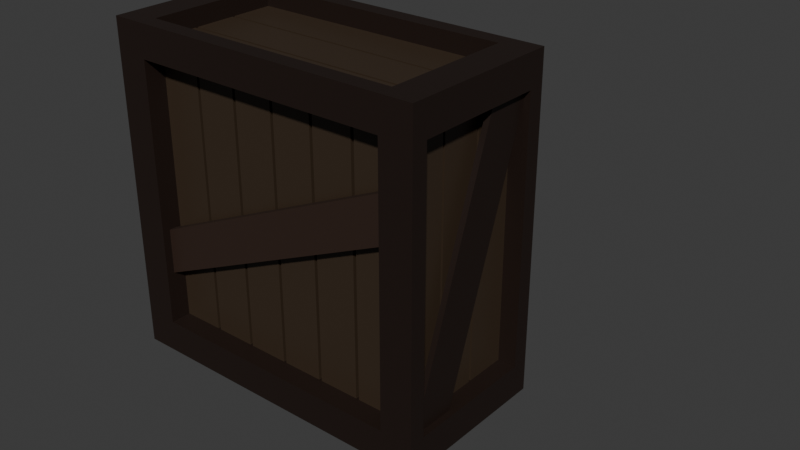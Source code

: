 # Source: 2by1Box.blend  (saved by Blender 4.2.66; exported with 4.5.12 LTS)
import bpy
from mathutils import Matrix  # noqa: F401  (used for matrix-valued properties, if any)

bpy.ops.wm.read_factory_settings(use_empty=True)
scene = bpy.context.scene
scene.name = 'Scene'

# ---- collections
col_collection = bpy.data.collections.new('Collection'); scene.collection.children.link(col_collection)

# ---- materials (node trees are filled in below, after node groups)
mat_material = bpy.data.materials.new('Material')
mat_material.alpha_threshold = 0.0
mat_material.use_transparent_shadow = False
mat_material.roughness = 0.5
mat_material.line_color = (0.0, 0.0, 0.0, 1.0)
mat_planks = bpy.data.materials.new('Planks')
mat_planks_2 = bpy.data.materials.new('Planks.2')

# ---- material node trees
mat_material.use_nodes = True; mat_material.node_tree.nodes.clear()
_N = mat_material.node_tree.nodes; _L = mat_material.node_tree.links
n0 = _N.new('ShaderNodeOutputMaterial'); n0.name = 'Material Output'; n0.location = (300, 300)
n1 = _N.new('ShaderNodeBsdfPrincipled'); n1.name = 'Principled BSDF'; n1.location = (10, 300)
n1.inputs[0].default_value = (0.01681, 0.009134, 0.006512, 1.0)
n1.inputs[3].default_value = 1.45
_L.new(n1.outputs[0], n0.inputs[0])
n0.is_active_output = True
mat_planks.use_nodes = True; mat_planks.node_tree.nodes.clear()
_N = mat_planks.node_tree.nodes; _L = mat_planks.node_tree.links
n0 = _N.new('ShaderNodeBsdfPrincipled'); n0.name = 'Principled BSDF'; n0.location = (10, 300)
n0.inputs[0].default_value = (0.04297, 0.02698, 0.0155, 1.0)
n1 = _N.new('ShaderNodeOutputMaterial'); n1.name = 'Material Output'; n1.location = (300, 300)
_L.new(n0.outputs[0], n1.inputs[0])
n1.is_active_output = True
mat_planks_2.use_nodes = True; mat_planks_2.node_tree.nodes.clear()
_N = mat_planks_2.node_tree.nodes; _L = mat_planks_2.node_tree.links
n0 = _N.new('ShaderNodeBsdfPrincipled'); n0.name = 'Principled BSDF'; n0.location = (10, 300)
n0.inputs[0].default_value = (0.03455, 0.01872, 0.01289, 1.0)
n1 = _N.new('ShaderNodeOutputMaterial'); n1.name = 'Material Output'; n1.location = (300, 300)
_L.new(n0.outputs[0], n1.inputs[0])
n1.is_active_output = True

# ---- world
world_world = bpy.data.worlds.new('World'); scene.world = world_world
world_world.use_nodes = True; world_world.node_tree.nodes.clear()
_N = world_world.node_tree.nodes; _L = world_world.node_tree.links
n0 = _N.new('ShaderNodeOutputWorld'); n0.name = 'World Output'; n0.location = (300, 300)
n1 = _N.new('ShaderNodeBackground'); n1.name = 'Background'; n1.location = (10, 300)
n1.inputs[0].default_value = (0.05088, 0.05088, 0.05088, 1.0)
_L.new(n1.outputs[0], n0.inputs[0])
n0.is_active_output = True
world_world.color = (0.05088, 0.05088, 0.05088)
world_world.sun_shadow_jitter_overblur = 0.0

# ---- meshes
me_cube = bpy.data.meshes.new('Cube')
me_cube.from_pydata([(1.0, 1.0, 1.0), (1.0, 1.0, -1.0), (1.0, -1.0, 1.0), (1.0, -1.0, -1.0), (-1.0, 1.0, 1.0), (-1.0, 1.0, -1.0), (-1.0, -1.0, 1.0), (-1.0, -1.0, -1.0), (0.8021, 0.8021, 1.0), (-0.8021, 0.8021, 1.0), (-0.8021, -0.8021, 1.0), (0.8021, -0.8021, 1.0), (0.8021, -1.0, -0.8021), (0.8021, -1.0, 0.8021), (-0.8021, -1.0, 0.8021), (-0.8021, -1.0, -0.8021), (-1.0, -0.8021, -0.8021), (-1.0, -0.8021, 0.8021), (-1.0, 0.8021, 0.8021), (-1.0, 0.8021, -0.8021), (-0.8021, 0.8021, -1.0), (0.8021, 0.8021, -1.0), (0.8021, -0.8021, -1.0), (-0.8021, -0.8021, -1.0), (1.0, 0.8021, -0.8021), (1.0, 0.8021, 0.8021), (1.0, -0.8021, 0.8021), (1.0, -0.8021, -0.8021), (-0.8021, 1.0, -0.8021), (-0.8021, 1.0, 0.8021), (0.8021, 1.0, 0.8021), (0.8021, 1.0, -0.8021), (-0.8021, 0.8021, 0.8498), (0.8021, 0.8021, 0.8498), (0.8021, -0.8021, 0.8498), (-0.8021, -0.8021, 0.8498), (0.8021, -0.6996, 0.8021), (0.8021, -0.6996, -0.8021), (-0.8021, -0.6996, -0.8021), (-0.8021, -0.6996, 0.8021), (-0.8498, -0.8021, -0.8021), (-0.8498, -0.8021, 0.8021), (-0.8498, 0.8021, -0.8021), (-0.8498, 0.8021, 0.8021), (0.8021, 0.8021, -0.8498), (-0.8021, 0.8021, -0.8498), (-0.8021, -0.8021, -0.8498), (0.8021, -0.8021, -0.8498), (0.8498, 0.8021, 0.8021), (0.8498, 0.8021, -0.8021), (0.8498, -0.8021, -0.8021), (0.8498, -0.8021, 0.8021), (-0.8021, 0.6996, 0.8021), (-0.8021, 0.6996, -0.8021), (0.8021, 0.6996, -0.8021), (0.8021, 0.6996, 0.8021), (0.8021, -0.7477, 0.8021), (0.8021, -0.7477, -0.8021), (-0.8021, -0.7477, -0.8021), (-0.8021, -0.7477, 0.8021), (-0.5251, -0.7477, -0.8021), (-0.5443, -0.7477, -0.8021), (-0.2577, -0.7477, -0.8021), (-0.277, -0.7477, -0.8021), (0.009622, -0.7477, -0.8021), (-0.009622, -0.7477, -0.8021), (0.277, -0.7477, -0.8021), (0.2577, -0.7477, -0.8021), (0.5443, -0.7477, -0.8021), (0.5251, -0.7477, -0.8021), (0.5251, -0.7477, 0.8021), (0.5443, -0.7477, 0.8021), (0.2577, -0.7477, 0.8021), (0.277, -0.7477, 0.8021), (-0.009622, -0.7477, 0.8021), (0.009622, -0.7477, 0.8021), (-0.277, -0.7477, 0.8021), (-0.2577, -0.7477, 0.8021), (-0.5443, -0.7477, 0.8021), (-0.5251, -0.7477, 0.8021), (0.8021, -0.5932, 0.8021), (0.8021, -0.5932, -0.8021), (-0.8021, -0.5932, -0.8021), (-0.8021, -0.5932, 0.8021), (0.5251, -0.5932, 0.8021), (0.5251, -0.5932, -0.8021), (0.5443, -0.5932, -0.8021), (0.5443, -0.5932, 0.8021), (0.2577, -0.5932, 0.8021), (0.2577, -0.5932, -0.8021), (0.277, -0.5932, -0.8021), (0.277, -0.5932, 0.8021), (-0.009622, -0.5932, 0.8021), (-0.009622, -0.5932, -0.8021), (0.009622, -0.5932, -0.8021), (0.009622, -0.5932, 0.8021), (-0.277, -0.5932, 0.8021), (-0.277, -0.5932, -0.8021), (-0.2577, -0.5932, -0.8021), (-0.2577, -0.5932, 0.8021), (-0.5443, -0.5932, 0.8021), (-0.5443, -0.5932, -0.8021), (-0.5251, -0.5932, -0.8021), (-0.5251, -0.5932, 0.8021), (0.8021, 0.7477, 0.8021), (0.8021, 0.7477, -0.8021), (-0.8021, 0.7477, -0.8021), (-0.8021, 0.7477, 0.8021), (-0.5251, 0.7477, -0.8021), (-0.5443, 0.7477, -0.8021), (-0.2577, 0.7477, -0.8021), (-0.277, 0.7477, -0.8021), (0.009622, 0.7477, -0.8021), (-0.009622, 0.7477, -0.8021), (0.277, 0.7477, -0.8021), (0.2577, 0.7477, -0.8021), (0.5443, 0.7477, -0.8021), (0.5251, 0.7477, -0.8021), (0.5251, 0.7477, 0.8021), (0.5443, 0.7477, 0.8021), (0.2577, 0.7477, 0.8021), (0.277, 0.7477, 0.8021), (-0.009622, 0.7477, 0.8021), (0.009622, 0.7477, 0.8021), (-0.277, 0.7477, 0.8021), (-0.2577, 0.7477, 0.8021), (-0.5443, 0.7477, 0.8021), (-0.5251, 0.7477, 0.8021), (0.8021, 0.5932, 0.8021), (0.8021, 0.5932, -0.8021), (-0.8021, 0.5932, -0.8021), (-0.8021, 0.5932, 0.8021), (0.5251, 0.5932, 0.8021), (0.5251, 0.5932, -0.8021), (0.5443, 0.5932, -0.8021), (0.5443, 0.5932, 0.8021), (0.2577, 0.5932, 0.8021), (0.2577, 0.5932, -0.8021), (0.277, 0.5932, -0.8021), (0.277, 0.5932, 0.8021), (-0.009622, 0.5932, 0.8021), (-0.009622, 0.5932, -0.8021), (0.009622, 0.5932, -0.8021), (0.009622, 0.5932, 0.8021), (-0.277, 0.5932, 0.8021), (-0.277, 0.5932, -0.8021), (-0.2577, 0.5932, -0.8021), (-0.2577, 0.5932, 0.8021), (-0.5443, 0.5932, 0.8021), (-0.5443, 0.5932, -0.8021), (-0.5251, 0.5932, -0.8021), (-0.5251, 0.5932, 0.8021), (0.8886, 0.8021, 0.8021), (0.8886, 0.8021, -0.8021), (0.8886, -0.8021, -0.8021), (0.8886, -0.8021, 0.8021), (0.8886, -0.2522, -0.8021), (0.8886, -0.2825, -0.8021), (0.8886, 0.2825, -0.8021), (0.8886, 0.2522, -0.8021), (0.8886, 0.2522, 0.8021), (0.8886, 0.2825, 0.8021), (0.8886, -0.2825, 0.8021), (0.8886, -0.2522, 0.8021), (0.8147, 0.8021, 0.8021), (0.8147, 0.8021, -0.8021), (0.8147, -0.8021, 0.8021), (0.8147, -0.8021, -0.8021), (0.8147, 0.2522, 0.8021), (0.8147, 0.2522, -0.8021), (0.8147, 0.2825, -0.8021), (0.8147, 0.2825, 0.8021), (0.8147, -0.2825, 0.8021), (0.8147, -0.2825, -0.8021), (0.8147, -0.2522, -0.8021), (0.8147, -0.2522, 0.8021), (-0.8886, 0.8021, 0.8021), (-0.8886, 0.8021, -0.8021), (-0.8886, -0.8021, -0.8021), (-0.8886, -0.8021, 0.8021), (-0.8886, -0.2522, -0.8021), (-0.8886, -0.2825, -0.8021), (-0.8886, 0.2825, -0.8021), (-0.8886, 0.2522, -0.8021), (-0.8886, 0.2522, 0.8021), (-0.8886, 0.2825, 0.8021), (-0.8886, -0.2825, 0.8021), (-0.8886, -0.2522, 0.8021), (-0.8147, 0.8021, 0.8021), (-0.8147, 0.8021, -0.8021), (-0.8147, -0.8021, 0.8021), (-0.8147, -0.8021, -0.8021), (-0.8147, 0.2522, 0.8021), (-0.8147, 0.2522, -0.8021), (-0.8147, 0.2825, -0.8021), (-0.8147, 0.2825, 0.8021), (-0.8147, -0.2825, 0.8021), (-0.8147, -0.2825, -0.8021), (-0.8147, -0.2522, -0.8021), (-0.8147, -0.2522, 0.8021), (0.8021, 0.8021, -0.8886), (-0.8021, 0.8021, -0.8886), (-0.8021, -0.8021, -0.8886), (0.8021, -0.8021, -0.8886), (-0.8021, -0.2522, -0.8886), (-0.8021, -0.2825, -0.8886), (-0.8021, 0.2825, -0.8886), (-0.8021, 0.2522, -0.8886), (0.8021, 0.2522, -0.8886), (0.8021, 0.2825, -0.8886), (0.8021, -0.2825, -0.8886), (0.8021, -0.2522, -0.8886), (0.8021, 0.8021, -0.8147), (-0.8021, 0.8021, -0.8147), (0.8021, -0.8021, -0.8147), (-0.8021, -0.8021, -0.8147), (0.8021, 0.2522, -0.8147), (-0.8021, 0.2522, -0.8147), (-0.8021, 0.2825, -0.8147), (0.8021, 0.2825, -0.8147), (0.8021, -0.2825, -0.8147), (-0.8021, -0.2825, -0.8147), (-0.8021, -0.2522, -0.8147), (0.8021, -0.2522, -0.8147), (0.8021, 0.8021, 0.8886), (-0.8021, 0.8021, 0.8886), (-0.8021, -0.8021, 0.8886), (0.8021, -0.8021, 0.8886), (-0.8021, -0.2522, 0.8886), (-0.8021, -0.2825, 0.8886), (-0.8021, 0.2825, 0.8886), (-0.8021, 0.2522, 0.8886), (0.8021, 0.2522, 0.8886), (0.8021, 0.2825, 0.8886), (0.8021, -0.2825, 0.8886), (0.8021, -0.2522, 0.8886), (0.8021, 0.8021, 0.8147), (-0.8021, 0.8021, 0.8147), (0.8021, -0.8021, 0.8147), (-0.8021, -0.8021, 0.8147), (0.8021, 0.2522, 0.8147), (-0.8021, 0.2522, 0.8147), (-0.8021, 0.2825, 0.8147), (0.8021, 0.2825, 0.8147), (0.8021, -0.2825, 0.8147), (-0.8021, -0.2825, 0.8147), (-0.8021, -0.2522, 0.8147), (0.8021, -0.2522, 0.8147), (-0.9441, 0.9052, 0.3854), (0.8195, 0.9052, -0.6735), (0.9514, 0.9052, -0.4359), (1.651, 1.898, -1.158), (0.4532, 0.7494, 0.009612), (-0.8122, 0.9052, 0.623), (-0.9441, 0.8093, 0.3854), (0.8195, 0.8093, -0.6735), (0.9514, 0.8093, -0.4359), (-0.8122, 0.8093, 0.623), (0.8166, 0.8864, 0.6003), (-0.9823, 0.8864, -0.3976), (-0.8425, 0.8864, -0.6306), (0.9564, 0.8864, 0.3672), (0.8166, 0.8317, 0.6003), (-0.9823, 0.8317, -0.3976), (-0.8425, 0.8317, -0.6306), (0.9564, 0.8317, 0.3672), (0.9277, -0.9029, 0.2886), (-0.8807, -0.9029, -0.5266), (-0.9923, -0.9029, -0.2993), (0.8161, -0.9029, 0.5159), (0.9277, -0.8083, 0.2886), (-0.8807, -0.8083, -0.5266), (-0.9923, -0.8083, -0.2993), (0.8161, -0.8083, 0.5159), (0.963, 0.9036, 0.884), (0.963, -0.3809, -0.9307), (0.963, -0.8707, -0.844), (0.963, 0.4139, 0.9707), (0.9294, 0.9036, 0.884), (0.9294, -0.3809, -0.9307), (0.9294, -0.8707, -0.844), (0.9294, 0.4139, 0.9707), (-0.963, 0.9036, 0.884), (-0.963, -0.3809, -0.9307), (-0.963, -0.8707, -0.844), (-0.963, 0.4139, 0.9707), (-0.9294, 0.9036, 0.884), (-0.9294, -0.3809, -0.9307), (-0.9294, -0.8707, -0.844), (-0.9294, 0.4139, 0.9707)], [(252, 251)], [(29, 30, 55, 52), (22, 23, 46, 47), (25, 26, 51, 48), (18, 19, 42, 43), (31, 28, 53, 54), (21, 22, 47, 44), (0, 4, 9, 8), (4, 6, 10, 9), (6, 2, 11, 10), (2, 0, 8, 11), (3, 2, 13, 12), (2, 6, 14, 13), (6, 7, 15, 14), (7, 3, 12, 15), (7, 6, 17, 16), (6, 4, 18, 17), (4, 5, 19, 18), (5, 7, 16, 19), (5, 1, 21, 20), (1, 3, 22, 21), (3, 7, 23, 22), (7, 5, 20, 23), (1, 0, 25, 24), (0, 2, 26, 25), (2, 3, 27, 26), (3, 1, 24, 27), (5, 4, 29, 28), (4, 0, 30, 29), (0, 1, 31, 30), (1, 5, 28, 31), (33, 32, 35, 34), (37, 36, 39, 38), (40, 41, 43, 42), (45, 44, 47, 46), (49, 48, 51, 50), (53, 52, 55, 54), (26, 27, 50, 51), (30, 31, 54, 55), (8, 9, 32, 33), (12, 13, 36, 37), (11, 8, 33, 34), (16, 17, 41, 40), (15, 12, 37, 38), (20, 21, 44, 45), (9, 10, 35, 32), (19, 16, 40, 42), (24, 25, 48, 49), (13, 14, 39, 36), (23, 20, 45, 46), (28, 29, 52, 53), (10, 11, 34, 35), (17, 18, 43, 41), (27, 24, 49, 50), (14, 15, 38, 39), (63, 76, 79, 60), (57, 56, 71, 68), (69, 70, 73, 66), (67, 72, 75, 64), (65, 74, 77, 62), (61, 78, 59, 58), (97, 102, 103, 96), (81, 86, 87, 80), (85, 90, 91, 84), (89, 94, 95, 88), (93, 98, 99, 92), (101, 82, 83, 100), (67, 89, 88, 72), (72, 88, 95, 75), (58, 82, 101, 61), (73, 91, 90, 66), (66, 90, 85, 69), (78, 100, 83, 59), (65, 93, 92, 74), (70, 84, 91, 73), (60, 102, 97, 63), (75, 95, 94, 64), (68, 86, 81, 57), (57, 81, 80, 56), (76, 96, 103, 79), (63, 97, 96, 76), (56, 80, 87, 71), (59, 83, 82, 58), (62, 98, 93, 65), (77, 99, 98, 62), (69, 85, 84, 70), (74, 92, 99, 77), (61, 101, 100, 78), (71, 87, 86, 68), (64, 94, 89, 67), (79, 103, 102, 60), (111, 108, 127, 124), (105, 116, 119, 104), (117, 114, 121, 118), (115, 112, 123, 120), (113, 110, 125, 122), (109, 106, 107, 126), (145, 144, 151, 150), (129, 128, 135, 134), (133, 132, 139, 138), (137, 136, 143, 142), (141, 140, 147, 146), (149, 148, 131, 130), (115, 120, 136, 137), (120, 123, 143, 136), (106, 109, 149, 130), (121, 114, 138, 139), (114, 117, 133, 138), (126, 107, 131, 148), (113, 122, 140, 141), (118, 121, 139, 132), (108, 111, 145, 150), (123, 112, 142, 143), (116, 105, 129, 134), (105, 104, 128, 129), (124, 127, 151, 144), (111, 124, 144, 145), (104, 119, 135, 128), (107, 106, 130, 131), (110, 113, 141, 146), (125, 110, 146, 147), (117, 118, 132, 133), (122, 125, 147, 140), (109, 126, 148, 149), (119, 116, 134, 135), (112, 115, 137, 142), (127, 108, 150, 151), (159, 160, 163, 156), (153, 152, 161, 158), (157, 162, 155, 154), (169, 168, 175, 174), (165, 164, 171, 170), (173, 172, 166, 167), (154, 167, 173, 157), (161, 171, 170, 158), (158, 170, 165, 153), (153, 165, 164, 152), (162, 172, 166, 155), (157, 173, 172, 162), (152, 164, 171, 161), (155, 166, 167, 154), (156, 174, 169, 159), (163, 175, 174, 156), (159, 169, 168, 160), (160, 168, 175, 163), (183, 180, 187, 184), (177, 182, 185, 176), (181, 178, 179, 186), (193, 198, 199, 192), (189, 194, 195, 188), (197, 191, 190, 196), (178, 181, 197, 191), (185, 182, 194, 195), (182, 177, 189, 194), (177, 176, 188, 189), (186, 179, 190, 196), (181, 186, 196, 197), (176, 185, 195, 188), (179, 178, 191, 190), (180, 183, 193, 198), (187, 180, 198, 199), (183, 184, 192, 193), (184, 187, 199, 192), (207, 208, 211, 204), (201, 200, 209, 206), (205, 210, 203, 202), (217, 216, 223, 222), (213, 212, 219, 218), (221, 220, 214, 215), (202, 215, 221, 205), (209, 219, 218, 206), (206, 218, 213, 201), (201, 213, 212, 200), (210, 220, 214, 203), (205, 221, 220, 210), (200, 212, 219, 209), (203, 214, 215, 202), (204, 222, 217, 207), (211, 223, 222, 204), (207, 217, 216, 208), (208, 216, 223, 211), (231, 228, 235, 232), (225, 230, 233, 224), (229, 226, 227, 234), (241, 246, 247, 240), (237, 242, 243, 236), (245, 239, 238, 244), (226, 229, 245, 239), (233, 230, 242, 243), (230, 225, 237, 242), (225, 224, 236, 237), (234, 227, 238, 244), (229, 234, 244, 245), (224, 233, 243, 236), (227, 226, 239, 238), (228, 231, 241, 246), (235, 228, 246, 247), (231, 232, 240, 241), (232, 235, 247, 240), (249, 248, 253, 250), (255, 254, 257, 256), (253, 257, 256, 250), (250, 256, 255, 249), (249, 255, 254, 248), (248, 254, 257, 253), (259, 258, 261, 260), (263, 262, 265, 264), (261, 265, 264, 260), (260, 264, 263, 259), (259, 263, 262, 258), (258, 262, 265, 261), (267, 266, 269, 268), (271, 272, 273, 270), (268, 272, 271, 267), (267, 271, 270, 266), (266, 270, 273, 269), (269, 273, 272, 268), (275, 274, 277, 276), (279, 278, 281, 280), (277, 281, 280, 276), (276, 280, 279, 275), (275, 279, 278, 274), (274, 278, 281, 277), (283, 284, 285, 282), (287, 288, 289, 286), (285, 284, 288, 289), (284, 283, 287, 288), (283, 282, 286, 287), (282, 285, 289, 286)])
me_cube.polygons.foreach_set('material_index', [0, 0, 0, 0, 0, 0, 0, 0, 0, 0, 0, 0, 0, 0, 0, 0, 0, 0, 0, 0, 0, 0, 0, 0, 0, 0, 0, 0, 0, 0, 0, 0, 0, 0, 0, 0, 0, 0, 0, 0, 0, 0, 0, 0, 0, 0, 0, 0, 0, 0, 0, 0, 0, 0, 1, 1, 1, 1, 1, 1, 1, 1, 1, 1, 1, 1, 1, 1, 1, 1, 1, 1, 1, 1, 1, 1, 1, 1, 1, 1, 1, 1, 1, 1, 1, 1, 1, 1, 1, 1, 1, 1, 1, 1, 1, 1, 1, 1, 1, 1, 1, 1, 1, 1, 1, 1, 1, 1, 1, 1, 1, 1, 1, 1, 1, 1, 1, 1, 1, 1, 1, 1, 1, 1, 1, 1, 1, 1, 1, 1, 1, 1, 1, 1, 1, 1, 1, 1, 1, 1, 1, 1, 1, 1, 1, 1, 1, 1, 1, 1, 1, 1, 1, 1, 1, 1, 1, 1, 1, 1, 1, 1, 1, 1, 1, 1, 1, 1, 1, 1, 1, 1, 1, 1, 1, 1, 1, 1, 1, 1, 1, 1, 1, 1, 1, 1, 1, 1, 1, 1, 1, 1, 1, 1, 1, 1, 1, 1, 2, 2, 2, 2, 2, 2, 2, 2, 2, 2, 2, 2, 2, 2, 2, 2, 2, 2, 0, 0, 0, 0, 0, 0, 0, 0, 0, 0, 0, 0])
_uv = me_cube.uv_layers.new(name='UVMap')
_uv.uv.foreach_set('vector', [0.6003, 0.2747, 0.6003, 0.4753, 0.6003, 0.4753, 0.6003, 0.2747, 0.3503, 0.7253, 0.1497, 0.7253, 0.1497, 0.7253, 0.3503, 0.7253, 0.6003, 0.5247, 0.6003, 0.7253, 0.6003, 0.7253, 0.6003, 0.5247, 0.6003, 0.2253, 0.3997, 0.2253, 0.3997, 0.2253, 0.6003, 0.2253, 0.3997, 0.4753, 0.3997, 0.2747, 0.3997, 0.2747, 0.3997, 0.4753, 0.3503, 0.5247, 0.3503, 0.7253, 0.3503, 0.7253, 0.3503, 0.5247, 0.625, 0.5, 0.875, 0.5, 0.8503, 0.5247, 0.6497, 0.5247, 0.875, 0.5, 0.875, 0.75, 0.8503, 0.7253, 0.8503, 0.5247, 0.875, 0.75, 0.625, 0.75, 0.6497, 0.7253, 0.8503, 0.7253, 0.625, 0.75, 0.625, 0.5, 0.6497, 0.5247, 0.6497, 0.7253, 0.375, 0.75, 0.625, 0.75, 0.6003, 0.7747, 0.3997, 0.7747, 0.625, 0.75, 0.625, 1.0, 0.6003, 0.9753, 0.6003, 0.7747, 0.625, 1.0, 0.375, 1.0, 0.3997, 0.9753, 0.6003, 0.9753, 0.375, 1.0, 0.375, 0.75, 0.3997, 0.7747, 0.3997, 0.9753, 0.375, 0.0, 0.625, 0.0, 0.6003, 0.02474, 0.3997, 0.02474, 0.625, 0.0, 0.625, 0.25, 0.6003, 0.2253, 0.6003, 0.02474, 0.625, 0.25, 0.375, 0.25, 0.3997, 0.2253, 0.6003, 0.2253, 0.375, 0.25, 0.375, 0.0, 0.3997, 0.02474, 0.3997, 0.2253, 0.125, 0.5, 0.375, 0.5, 0.3503, 0.5247, 0.1497, 0.5247, 0.375, 0.5, 0.375, 0.75, 0.3503, 0.7253, 0.3503, 0.5247, 0.375, 0.75, 0.125, 0.75, 0.1497, 0.7253, 0.3503, 0.7253, 0.125, 0.75, 0.125, 0.5, 0.1497, 0.5247, 0.1497, 0.7253, 0.375, 0.5, 0.625, 0.5, 0.6003, 0.5247, 0.3997, 0.5247, 0.625, 0.5, 0.625, 0.75, 0.6003, 0.7253, 0.6003, 0.5247, 0.625, 0.75, 0.375, 0.75, 0.3997, 0.7253, 0.6003, 0.7253, 0.375, 0.75, 0.375, 0.5, 0.3997, 0.5247, 0.3997, 0.7253, 0.375, 0.25, 0.625, 0.25, 0.6003, 0.2747, 0.3997, 0.2747, 0.625, 0.25, 0.625, 0.5, 0.6003, 0.4753, 0.6003, 0.2747, 0.625, 0.5, 0.375, 0.5, 0.3997, 0.4753, 0.6003, 0.4753, 0.375, 0.5, 0.375, 0.25, 0.3997, 0.2747, 0.3997, 0.4753, 0.6497, 0.5247, 0.8503, 0.5247, 0.8503, 0.7253, 0.6497, 0.7253, 0.3997, 0.7747, 0.6003, 0.7747, 0.6003, 0.9753, 0.3997, 0.9753, 0.3997, 0.02474, 0.6003, 0.02474, 0.6003, 0.2253, 0.3997, 0.2253, 0.1497, 0.5247, 0.3503, 0.5247, 0.3503, 0.7253, 0.1497, 0.7253, 0.3997, 0.5247, 0.6003, 0.5247, 0.6003, 0.7253, 0.3997, 0.7253, 0.3997, 0.2747, 0.6003, 0.2747, 0.6003, 0.4753, 0.3997, 0.4753, 0.6003, 0.7253, 0.3997, 0.7253, 0.3997, 0.7253, 0.6003, 0.7253, 0.6003, 0.4753, 0.3997, 0.4753, 0.3997, 0.4753, 0.6003, 0.4753, 0.6497, 0.5247, 0.8503, 0.5247, 0.8503, 0.5247, 0.6497, 0.5247, 0.3997, 0.7747, 0.6003, 0.7747, 0.6003, 0.7747, 0.3997, 0.7747, 0.6497, 0.7253, 0.6497, 0.5247, 0.6497, 0.5247, 0.6497, 0.7253, 0.3997, 0.02474, 0.6003, 0.02474, 0.6003, 0.02474, 0.3997, 0.02474, 0.3997, 0.9753, 0.3997, 0.7747, 0.3997, 0.7747, 0.3997, 0.9753, 0.1497, 0.5247, 0.3503, 0.5247, 0.3503, 0.5247, 0.1497, 0.5247, 0.8503, 0.5247, 0.8503, 0.7253, 0.8503, 0.7253, 0.8503, 0.5247, 0.3997, 0.2253, 0.3997, 0.02474, 0.3997, 0.02474, 0.3997, 0.2253, 0.3997, 0.5247, 0.6003, 0.5247, 0.6003, 0.5247, 0.3997, 0.5247, 0.6003, 0.7747, 0.6003, 0.9753, 0.6003, 0.9753, 0.6003, 0.7747, 0.1497, 0.7253, 0.1497, 0.5247, 0.1497, 0.5247, 0.1497, 0.7253, 0.3997, 0.2747, 0.6003, 0.2747, 0.6003, 0.2747, 0.3997, 0.2747, 0.8503, 0.7253, 0.6497, 0.7253, 0.6497, 0.7253, 0.8503, 0.7253, 0.6003, 0.02474, 0.6003, 0.2253, 0.6003, 0.2253, 0.6003, 0.02474, 0.3997, 0.7253, 0.3997, 0.5247, 0.3997, 0.5247, 0.3997, 0.7253, 0.6003, 0.9753, 0.3997, 0.9753, 0.3997, 0.9753, 0.6003, 0.9753, 0.3997, 0.9096, 0.6003, 0.9096, 0.6003, 0.9406, 0.3997, 0.9406, 0.3997, 0.7747, 0.6003, 0.7747, 0.6003, 0.807, 0.3997, 0.807, 0.3997, 0.8094, 0.6003, 0.8094, 0.6003, 0.8404, 0.3997, 0.8404, 0.3997, 0.8428, 0.6003, 0.8428, 0.6003, 0.8738, 0.3997, 0.8738, 0.3997, 0.8762, 0.6003, 0.8762, 0.6003, 0.9072, 0.3997, 0.9072, 0.3997, 0.943, 0.6003, 0.943, 0.6003, 0.9753, 0.3997, 0.9753, 0.3997, 0.9096, 0.3997, 0.9406, 0.6003, 0.9406, 0.6003, 0.9096, 0.3997, 0.7747, 0.3997, 0.807, 0.6003, 0.807, 0.6003, 0.7747, 0.3997, 0.8094, 0.3997, 0.8404, 0.6003, 0.8404, 0.6003, 0.8094, 0.3997, 0.8428, 0.3997, 0.8738, 0.6003, 0.8738, 0.6003, 0.8428, 0.3997, 0.8762, 0.3997, 0.9072, 0.6003, 0.9072, 0.6003, 0.8762, 0.3997, 0.943, 0.3997, 0.9753, 0.6003, 0.9753, 0.6003, 0.943, 0.3997, 0.8428, 0.3997, 0.8428, 0.6003, 0.8428, 0.6003, 0.8428, 0.6003, 0.8428, 0.6003, 0.8428, 0.6003, 0.8738, 0.6003, 0.8738, 0.3997, 0.9753, 0.3997, 0.9753, 0.3997, 0.943, 0.3997, 0.943, 0.6003, 0.8404, 0.6003, 0.8404, 0.3997, 0.8404, 0.3997, 0.8404, 0.3997, 0.8404, 0.3997, 0.8404, 0.3997, 0.8094, 0.3997, 0.8094, 0.6003, 0.943, 0.6003, 0.943, 0.6003, 0.9753, 0.6003, 0.9753, 0.3997, 0.8762, 0.3997, 0.8762, 0.6003, 0.8762, 0.6003, 0.8762, 0.6003, 0.8094, 0.6003, 0.8094, 0.6003, 0.8404, 0.6003, 0.8404, 0.3997, 0.9406, 0.3997, 0.9406, 0.3997, 0.9096, 0.3997, 0.9096, 0.6003, 0.8738, 0.6003, 0.8738, 0.3997, 0.8738, 0.3997, 0.8738, 0.3997, 0.807, 0.3997, 0.807, 0.3997, 0.7747, 0.3997, 0.7747, 0.3997, 0.7747, 0.3997, 0.7747, 0.6003, 0.7747, 0.6003, 0.7747, 0.6003, 0.9096, 0.6003, 0.9096, 0.6003, 0.9406, 0.6003, 0.9406, 0.3997, 0.9096, 0.3997, 0.9096, 0.6003, 0.9096, 0.6003, 0.9096, 0.6003, 0.7747, 0.6003, 0.7747, 0.6003, 0.807, 0.6003, 0.807, 0.6003, 0.9753, 0.6003, 0.9753, 0.3997, 0.9753, 0.3997, 0.9753, 0.3997, 0.9072, 0.3997, 0.9072, 0.3997, 0.8762, 0.3997, 0.8762, 0.6003, 0.9072, 0.6003, 0.9072, 0.3997, 0.9072, 0.3997, 0.9072, 0.3997, 0.8094, 0.3997, 0.8094, 0.6003, 0.8094, 0.6003, 0.8094, 0.6003, 0.8762, 0.6003, 0.8762, 0.6003, 0.9072, 0.6003, 0.9072, 0.3997, 0.943, 0.3997, 0.943, 0.6003, 0.943, 0.6003, 0.943, 0.6003, 0.807, 0.6003, 0.807, 0.3997, 0.807, 0.3997, 0.807, 0.3997, 0.8738, 0.3997, 0.8738, 0.3997, 0.8428, 0.3997, 0.8428, 0.6003, 0.9406, 0.6003, 0.9406, 0.3997, 0.9406, 0.3997, 0.9406, 0.3997, 0.9096, 0.3997, 0.9406, 0.6003, 0.9406, 0.6003, 0.9096, 0.3997, 0.7747, 0.3997, 0.807, 0.6003, 0.807, 0.6003, 0.7747, 0.3997, 0.8094, 0.3997, 0.8404, 0.6003, 0.8404, 0.6003, 0.8094, 0.3997, 0.8428, 0.3997, 0.8738, 0.6003, 0.8738, 0.6003, 0.8428, 0.3997, 0.8762, 0.3997, 0.9072, 0.6003, 0.9072, 0.6003, 0.8762, 0.3997, 0.943, 0.3997, 0.9753, 0.6003, 0.9753, 0.6003, 0.943, 0.3997, 0.9096, 0.6003, 0.9096, 0.6003, 0.9406, 0.3997, 0.9406, 0.3997, 0.7747, 0.6003, 0.7747, 0.6003, 0.807, 0.3997, 0.807, 0.3997, 0.8094, 0.6003, 0.8094, 0.6003, 0.8404, 0.3997, 0.8404, 0.3997, 0.8428, 0.6003, 0.8428, 0.6003, 0.8738, 0.3997, 0.8738, 0.3997, 0.8762, 0.6003, 0.8762, 0.6003, 0.9072, 0.3997, 0.9072, 0.3997, 0.943, 0.6003, 0.943, 0.6003, 0.9753, 0.3997, 0.9753, 0.3997, 0.8428, 0.6003, 0.8428, 0.6003, 0.8428, 0.3997, 0.8428, 0.6003, 0.8428, 0.6003, 0.8738, 0.6003, 0.8738, 0.6003, 0.8428, 0.3997, 0.9753, 0.3997, 0.943, 0.3997, 0.943, 0.3997, 0.9753, 0.6003, 0.8404, 0.3997, 0.8404, 0.3997, 0.8404, 0.6003, 0.8404, 0.3997, 0.8404, 0.3997, 0.8094, 0.3997, 0.8094, 0.3997, 0.8404, 0.6003, 0.943, 0.6003, 0.9753, 0.6003, 0.9753, 0.6003, 0.943, 0.3997, 0.8762, 0.6003, 0.8762, 0.6003, 0.8762, 0.3997, 0.8762, 0.6003, 0.8094, 0.6003, 0.8404, 0.6003, 0.8404, 0.6003, 0.8094, 0.3997, 0.9406, 0.3997, 0.9096, 0.3997, 0.9096, 0.3997, 0.9406, 0.6003, 0.8738, 0.3997, 0.8738, 0.3997, 0.8738, 0.6003, 0.8738, 0.3997, 0.807, 0.3997, 0.7747, 0.3997, 0.7747, 0.3997, 0.807, 0.3997, 0.7747, 0.6003, 0.7747, 0.6003, 0.7747, 0.3997, 0.7747, 0.6003, 0.9096, 0.6003, 0.9406, 0.6003, 0.9406, 0.6003, 0.9096, 0.3997, 0.9096, 0.6003, 0.9096, 0.6003, 0.9096, 0.3997, 0.9096, 0.6003, 0.7747, 0.6003, 0.807, 0.6003, 0.807, 0.6003, 0.7747, 0.6003, 0.9753, 0.3997, 0.9753, 0.3997, 0.9753, 0.6003, 0.9753, 0.3997, 0.9072, 0.3997, 0.8762, 0.3997, 0.8762, 0.3997, 0.9072, 0.6003, 0.9072, 0.3997, 0.9072, 0.3997, 0.9072, 0.6003, 0.9072, 0.3997, 0.8094, 0.6003, 0.8094, 0.6003, 0.8094, 0.3997, 0.8094, 0.6003, 0.8762, 0.6003, 0.9072, 0.6003, 0.9072, 0.6003, 0.8762, 0.3997, 0.943, 0.6003, 0.943, 0.6003, 0.943, 0.3997, 0.943, 0.6003, 0.807, 0.3997, 0.807, 0.3997, 0.807, 0.6003, 0.807, 0.3997, 0.8738, 0.3997, 0.8428, 0.3997, 0.8428, 0.3997, 0.8738, 0.6003, 0.9406, 0.3997, 0.9406, 0.3997, 0.9406, 0.6003, 0.9406, 0.3997, 0.5935, 0.6003, 0.5935, 0.6003, 0.6565, 0.3997, 0.6565, 0.3997, 0.5247, 0.6003, 0.5247, 0.6003, 0.5897, 0.3997, 0.5897, 0.3997, 0.6603, 0.6003, 0.6603, 0.6003, 0.7253, 0.3997, 0.7253, 0.3997, 0.5935, 0.6003, 0.5935, 0.6003, 0.6565, 0.3997, 0.6565, 0.3997, 0.5247, 0.6003, 0.5247, 0.6003, 0.5897, 0.3997, 0.5897, 0.3997, 0.6603, 0.6003, 0.6603, 0.6003, 0.7253, 0.3997, 0.7253, 0.3997, 0.7253, 0.3997, 0.7253, 0.3997, 0.6603, 0.3997, 0.6603, 0.6003, 0.5897, 0.6003, 0.5897, 0.3997, 0.5897, 0.3997, 0.5897, 0.3997, 0.5897, 0.3997, 0.5897, 0.3997, 0.5247, 0.3997, 0.5247, 0.3997, 0.5247, 0.3997, 0.5247, 0.6003, 0.5247, 0.6003, 0.5247, 0.6003, 0.6603, 0.6003, 0.6603, 0.6003, 0.7253, 0.6003, 0.7253, 0.3997, 0.6603, 0.3997, 0.6603, 0.6003, 0.6603, 0.6003, 0.6603, 0.6003, 0.5247, 0.6003, 0.5247, 0.6003, 0.5897, 0.6003, 0.5897, 0.6003, 0.7253, 0.6003, 0.7253, 0.3997, 0.7253, 0.3997, 0.7253, 0.3997, 0.6565, 0.3997, 0.6565, 0.3997, 0.5935, 0.3997, 0.5935, 0.6003, 0.6565, 0.6003, 0.6565, 0.3997, 0.6565, 0.3997, 0.6565, 0.3997, 0.5935, 0.3997, 0.5935, 0.6003, 0.5935, 0.6003, 0.5935, 0.6003, 0.5935, 0.6003, 0.5935, 0.6003, 0.6565, 0.6003, 0.6565, 0.3997, 0.5935, 0.3997, 0.6565, 0.6003, 0.6565, 0.6003, 0.5935, 0.3997, 0.5247, 0.3997, 0.5897, 0.6003, 0.5897, 0.6003, 0.5247, 0.3997, 0.6603, 0.3997, 0.7253, 0.6003, 0.7253, 0.6003, 0.6603, 0.3997, 0.5935, 0.3997, 0.6565, 0.6003, 0.6565, 0.6003, 0.5935, 0.3997, 0.5247, 0.3997, 0.5897, 0.6003, 0.5897, 0.6003, 0.5247, 0.3997, 0.6603, 0.3997, 0.7253, 0.6003, 0.7253, 0.6003, 0.6603, 0.3997, 0.7253, 0.3997, 0.6603, 0.3997, 0.6603, 0.3997, 0.7253, 0.6003, 0.5897, 0.3997, 0.5897, 0.3997, 0.5897, 0.6003, 0.5897, 0.3997, 0.5897, 0.3997, 0.5247, 0.3997, 0.5247, 0.3997, 0.5897, 0.3997, 0.5247, 0.6003, 0.5247, 0.6003, 0.5247, 0.3997, 0.5247, 0.6003, 0.6603, 0.6003, 0.7253, 0.6003, 0.7253, 0.6003, 0.6603, 0.3997, 0.6603, 0.6003, 0.6603, 0.6003, 0.6603, 0.3997, 0.6603, 0.6003, 0.5247, 0.6003, 0.5897, 0.6003, 0.5897, 0.6003, 0.5247, 0.6003, 0.7253, 0.3997, 0.7253, 0.3997, 0.7253, 0.6003, 0.7253, 0.3997, 0.6565, 0.3997, 0.5935, 0.3997, 0.5935, 0.3997, 0.6565, 0.6003, 0.6565, 0.3997, 0.6565, 0.3997, 0.6565, 0.6003, 0.6565, 0.3997, 0.5935, 0.6003, 0.5935, 0.6003, 0.5935, 0.3997, 0.5935, 0.6003, 0.5935, 0.6003, 0.6565, 0.6003, 0.6565, 0.6003, 0.5935, 0.3997, 0.5935, 0.6003, 0.5935, 0.6003, 0.6565, 0.3997, 0.6565, 0.3997, 0.5247, 0.6003, 0.5247, 0.6003, 0.5897, 0.3997, 0.5897, 0.3997, 0.6603, 0.6003, 0.6603, 0.6003, 0.7253, 0.3997, 0.7253, 0.3997, 0.5935, 0.6003, 0.5935, 0.6003, 0.6565, 0.3997, 0.6565, 0.3997, 0.5247, 0.6003, 0.5247, 0.6003, 0.5897, 0.3997, 0.5897, 0.3997, 0.6603, 0.6003, 0.6603, 0.6003, 0.7253, 0.3997, 0.7253, 0.3997, 0.7253, 0.3997, 0.7253, 0.3997, 0.6603, 0.3997, 0.6603, 0.6003, 0.5897, 0.6003, 0.5897, 0.3997, 0.5897, 0.3997, 0.5897, 0.3997, 0.5897, 0.3997, 0.5897, 0.3997, 0.5247, 0.3997, 0.5247, 0.3997, 0.5247, 0.3997, 0.5247, 0.6003, 0.5247, 0.6003, 0.5247, 0.6003, 0.6603, 0.6003, 0.6603, 0.6003, 0.7253, 0.6003, 0.7253, 0.3997, 0.6603, 0.3997, 0.6603, 0.6003, 0.6603, 0.6003, 0.6603, 0.6003, 0.5247, 0.6003, 0.5247, 0.6003, 0.5897, 0.6003, 0.5897, 0.6003, 0.7253, 0.6003, 0.7253, 0.3997, 0.7253, 0.3997, 0.7253, 0.3997, 0.6565, 0.3997, 0.6565, 0.3997, 0.5935, 0.3997, 0.5935, 0.6003, 0.6565, 0.6003, 0.6565, 0.3997, 0.6565, 0.3997, 0.6565, 0.3997, 0.5935, 0.3997, 0.5935, 0.6003, 0.5935, 0.6003, 0.5935, 0.6003, 0.5935, 0.6003, 0.5935, 0.6003, 0.6565, 0.6003, 0.6565, 0.3997, 0.5935, 0.3997, 0.6565, 0.6003, 0.6565, 0.6003, 0.5935, 0.3997, 0.5247, 0.3997, 0.5897, 0.6003, 0.5897, 0.6003, 0.5247, 0.3997, 0.6603, 0.3997, 0.7253, 0.6003, 0.7253, 0.6003, 0.6603, 0.3997, 0.5935, 0.3997, 0.6565, 0.6003, 0.6565, 0.6003, 0.5935, 0.3997, 0.5247, 0.3997, 0.5897, 0.6003, 0.5897, 0.6003, 0.5247, 0.3997, 0.6603, 0.3997, 0.7253, 0.6003, 0.7253, 0.6003, 0.6603, 0.3997, 0.7253, 0.3997, 0.6603, 0.3997, 0.6603, 0.3997, 0.7253, 0.6003, 0.5897, 0.3997, 0.5897, 0.3997, 0.5897, 0.6003, 0.5897, 0.3997, 0.5897, 0.3997, 0.5247, 0.3997, 0.5247, 0.3997, 0.5897, 0.3997, 0.5247, 0.6003, 0.5247, 0.6003, 0.5247, 0.3997, 0.5247, 0.6003, 0.6603, 0.6003, 0.7253, 0.6003, 0.7253, 0.6003, 0.6603, 0.3997, 0.6603, 0.6003, 0.6603, 0.6003, 0.6603, 0.3997, 0.6603, 0.6003, 0.5247, 0.6003, 0.5897, 0.6003, 0.5897, 0.6003, 0.5247, 0.6003, 0.7253, 0.3997, 0.7253, 0.3997, 0.7253, 0.6003, 0.7253, 0.3997, 0.6565, 0.3997, 0.5935, 0.3997, 0.5935, 0.3997, 0.6565, 0.6003, 0.6565, 0.3997, 0.6565, 0.3997, 0.6565, 0.6003, 0.6565, 0.3997, 0.5935, 0.6003, 0.5935, 0.6003, 0.5935, 0.3997, 0.5935, 0.6003, 0.5935, 0.6003, 0.6565, 0.6003, 0.6565, 0.6003, 0.5935, 0.3997, 0.5247, 0.6003, 0.5247, 0.6003, 0.5897, 0.3997, 0.5897, 0.3997, 0.5247, 0.6003, 0.5247, 0.6003, 0.5897, 0.3997, 0.5897, 0.6003, 0.5897, 0.6003, 0.5897, 0.3997, 0.5897, 0.3997, 0.5897, 0.3997, 0.5897, 0.3997, 0.5897, 0.3997, 0.5247, 0.3997, 0.5247, 0.3997, 0.5247, 0.3997, 0.5247, 0.6003, 0.5247, 0.6003, 0.5247, 0.6003, 0.5247, 0.6003, 0.5247, 0.6003, 0.5897, 0.6003, 0.5897, 0.3997, 0.5247, 0.6003, 0.5247, 0.6003, 0.5897, 0.3997, 0.5897, 0.3997, 0.5247, 0.6003, 0.5247, 0.6003, 0.5897, 0.3997, 0.5897, 0.6003, 0.5897, 0.6003, 0.5897, 0.3997, 0.5897, 0.3997, 0.5897, 0.3997, 0.5897, 0.3997, 0.5897, 0.3997, 0.5247, 0.3997, 0.5247, 0.3997, 0.5247, 0.3997, 0.5247, 0.6003, 0.5247, 0.6003, 0.5247, 0.6003, 0.5247, 0.6003, 0.5247, 0.6003, 0.5897, 0.6003, 0.5897, 0.3997, 0.7747, 0.6003, 0.7747, 0.6003, 0.807, 0.3997, 0.807, 0.3997, 0.7747, 0.3997, 0.807, 0.6003, 0.807, 0.6003, 0.7747, 0.3997, 0.807, 0.3997, 0.807, 0.3997, 0.7747, 0.3997, 0.7747, 0.3997, 0.7747, 0.3997, 0.7747, 0.6003, 0.7747, 0.6003, 0.7747, 0.6003, 0.7747, 0.6003, 0.7747, 0.6003, 0.807, 0.6003, 0.807, 0.6003, 0.807, 0.6003, 0.807, 0.3997, 0.807, 0.3997, 0.807, 0.3997, 0.5247, 0.6003, 0.5247, 0.6003, 0.5897, 0.3997, 0.5897, 0.3997, 0.5247, 0.6003, 0.5247, 0.6003, 0.5897, 0.3997, 0.5897, 0.6003, 0.5897, 0.6003, 0.5897, 0.3997, 0.5897, 0.3997, 0.5897, 0.3997, 0.5897, 0.3997, 0.5897, 0.3997, 0.5247, 0.3997, 0.5247, 0.3997, 0.5247, 0.3997, 0.5247, 0.6003, 0.5247, 0.6003, 0.5247, 0.6003, 0.5247, 0.6003, 0.5247, 0.6003, 0.5897, 0.6003, 0.5897, 0.3997, 0.5247, 0.3997, 0.5897, 0.6003, 0.5897, 0.6003, 0.5247, 0.3997, 0.5247, 0.3997, 0.5897, 0.6003, 0.5897, 0.6003, 0.5247, 0.6003, 0.5897, 0.3997, 0.5897, 0.3997, 0.5897, 0.6003, 0.5897, 0.3997, 0.5897, 0.3997, 0.5247, 0.3997, 0.5247, 0.3997, 0.5897, 0.3997, 0.5247, 0.6003, 0.5247, 0.6003, 0.5247, 0.3997, 0.5247, 0.6003, 0.5247, 0.6003, 0.5897, 0.6003, 0.5897, 0.6003, 0.5247])
me_cube.materials.append(mat_material)
me_cube.materials.append(mat_planks)
me_cube.materials.append(mat_planks_2)
me_cube.use_mirror_vertex_groups = False
me_cube.update()

# ---- objects
ob_cube = bpy.data.objects.new('Cube', me_cube)

# ---- transforms, parenting, visibility, modifiers, constraints
ob_cube.location = (0.0, 0.0, 0.0)
ob_cube.scale = (2.0, 1.0, 2.0)
ob_cube.lock_rotations_4d = False
ob_cube.empty_display_type = 'ARROWS'
ob_cube.lineart.crease_threshold = 0.0

# ---- collection membership
col_collection.objects.link(ob_cube)

# ---- scene / render settings (as saved in the file)
scene.frame_start = 1; scene.frame_end = 250; scene.frame_set(1)
scene.render.engine = 'BLENDER_EEVEE_NEXT'
bpy.context.view_layer.update()

# ---- added for rendering (the .blend has no active camera and no usable light): camera, sun
cam_auto = bpy.data.cameras.new('AutoCamera')
cam_auto.lens = 50.0
cam_auto.sensor_width = 36.0
cam_auto.clip_end = 1000.0
ob_auto_camera = bpy.data.objects.new('AutoCamera', cam_auto)
scene.collection.objects.link(ob_auto_camera)
ob_auto_camera.location = (7.52295, -7.79662, 5.3387)
ob_auto_camera.rotation_euler = (1.09748, -7.21219e-08, 0.694738)
scene.camera = ob_auto_camera
light_auto_sun = bpy.data.lights.new('AutoSun', 'SUN')
light_auto_sun.energy = 3.0
light_auto_sun.angle = 0.0523599
ob_auto_sun = bpy.data.objects.new('AutoSun', light_auto_sun)
scene.collection.objects.link(ob_auto_sun)
ob_auto_sun.rotation_euler = (0.872665, 0.174533, 0.523599)
bpy.context.view_layer.update()

